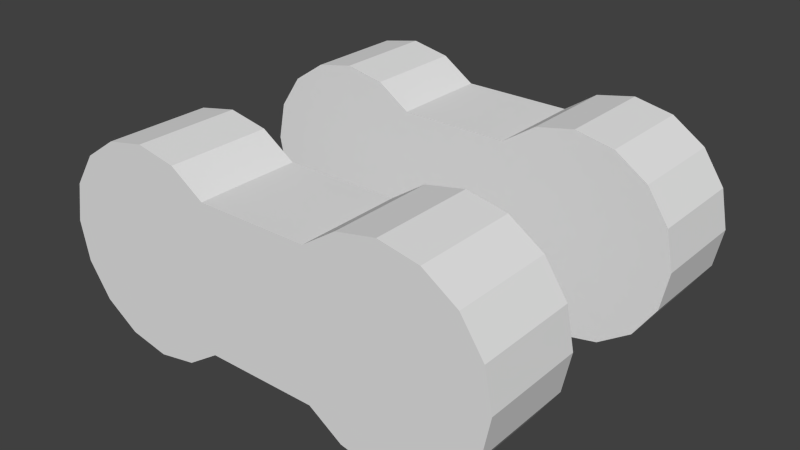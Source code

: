 # Source: thorax.blend  (saved by Blender 2.68.0; exported with 4.5.12 LTS)
import bpy
from mathutils import Matrix  # noqa: F401  (used for matrix-valued properties, if any)

bpy.ops.wm.read_factory_settings(use_empty=True)
scene = bpy.context.scene
scene.name = 'Scene'

# ---- collections
col_collection_1 = bpy.data.collections.new('Collection 1'); scene.collection.children.link(col_collection_1)

# ---- materials (node trees are filled in below, after node groups)
mat_m4 = bpy.data.materials.new('M4')
mat_m4.alpha_threshold = 0.0
mat_m4.use_transparent_shadow = False
mat_m4.roughness = 0.5
mat_m4.line_color = (0.0, 0.0, 0.0, 1.0)

# ---- material node trees

# ---- world
world_world = bpy.data.worlds.new('World'); scene.world = world_world
world_world.color = (0.05088, 0.05088, 0.05088)
world_world.use_sun_shadow = False
world_world.sun_shadow_jitter_overblur = 0.0
world_world.cycles.sampling_method = 'MANUAL'
world_world.cycles.sample_map_resolution = 256

# ---- meshes
me_body_wrangle_centre_mesh_000 = bpy.data.meshes.new('Body-Wrangle-Centre_mesh.000')
me_body_wrangle_centre_mesh_000.from_pydata([(5.784e-10, 0.12, -0.16), (-5.784e-10, 0.28, -0.16), (0.06123, 0.12, -0.1478), (0.06123, 0.28, -0.1478), (0.1131, 0.12, -0.1131), (0.1131, 0.28, -0.1131), (0.1131, 0.12, 0.1131), (0.1131, 0.28, 0.1131), (0.06123, 0.12, 0.1478), (0.06123, 0.28, 0.1478), (2.474e-08, 0.12, 0.16), (2.358e-08, 0.28, 0.16), (-0.06123, 0.12, 0.1478), (-0.06123, 0.28, 0.1478), (-0.1131, 0.12, 0.1131), (-0.1131, 0.28, 0.1131), (-0.1478, 0.12, 0.06123), (-0.1478, 0.28, 0.06123), (-0.16, 0.12, -1.399e-08), (-0.16, 0.28, 1.017e-08), (-0.1478, 0.12, -0.06123), (-0.1478, 0.28, -0.06123), (-0.1131, 0.12, -0.1131), (-0.1131, 0.28, -0.1131), (-0.06123, 0.12, -0.1478), (-0.06123, 0.28, -0.1478), (0.4, 0.12, -0.16), (0.4, 0.28, -0.16), (0.4612, 0.12, -0.1478), (0.4612, 0.28, -0.1478), (0.5131, 0.12, -0.1131), (0.5131, 0.28, -0.1131), (0.5478, 0.12, -0.06123), (0.5478, 0.28, -0.06123), (0.56, 0.12, -5.086e-09), (0.56, 0.28, 1.907e-08), (0.5478, 0.12, 0.06123), (0.5478, 0.28, 0.06123), (0.5131, 0.12, 0.1131), (0.5131, 0.28, 0.1131), (0.4612, 0.12, 0.1478), (0.4612, 0.28, 0.1478), (0.4, 0.12, 0.16), (0.4, 0.28, 0.16), (0.3388, 0.12, 0.1478), (0.3388, 0.28, 0.1478), (0.2869, 0.12, 0.1131), (0.2869, 0.28, 0.1131), (0.2869, 0.12, -0.1131), (0.2869, 0.28, -0.1131), (0.3388, 0.12, -0.1478), (0.3388, 0.28, -0.1478), (5.784e-10, -0.28, -0.16), (-5.784e-10, -0.12, -0.16), (0.06123, -0.28, -0.1478), (0.06123, -0.12, -0.1478), (0.1131, -0.28, -0.1131), (0.1131, -0.12, -0.1131), (0.1131, -0.28, 0.1131), (0.1131, -0.12, 0.1131), (0.06123, -0.28, 0.1478), (0.06123, -0.12, 0.1478), (2.474e-08, -0.28, 0.16), (2.358e-08, -0.12, 0.16), (-0.06123, -0.28, 0.1478), (-0.06123, -0.12, 0.1478), (-0.1131, -0.28, 0.1131), (-0.1131, -0.12, 0.1131), (-0.1478, -0.28, 0.06123), (-0.1478, -0.12, 0.06123), (-0.16, -0.28, -1.399e-08), (-0.16, -0.12, 1.017e-08), (-0.1478, -0.28, -0.06123), (-0.1478, -0.12, -0.06123), (-0.1131, -0.28, -0.1131), (-0.1131, -0.12, -0.1131), (-0.06123, -0.28, -0.1478), (-0.06123, -0.12, -0.1478), (0.4, -0.28, -0.16), (0.4, -0.12, -0.16), (0.4612, -0.28, -0.1478), (0.4612, -0.12, -0.1478), (0.5131, -0.28, -0.1131), (0.5131, -0.12, -0.1131), (0.5478, -0.28, -0.06123), (0.5478, -0.12, -0.06123), (0.56, -0.28, -5.086e-09), (0.56, -0.12, 1.907e-08), (0.5478, -0.28, 0.06123), (0.5478, -0.12, 0.06123), (0.5131, -0.28, 0.1131), (0.5131, -0.12, 0.1131), (0.4612, -0.28, 0.1478), (0.4612, -0.12, 0.1478), (0.4, -0.28, 0.16), (0.4, -0.12, 0.16), (0.3388, -0.28, 0.1478), (0.3388, -0.12, 0.1478), (0.2869, -0.28, 0.1131), (0.2869, -0.12, 0.1131), (0.2869, -0.28, -0.1131), (0.2869, -0.12, -0.1131), (0.3388, -0.28, -0.1478), (0.3388, -0.12, -0.1478)], [], [(0, 1, 3, 2), (2, 3, 5, 4), (6, 7, 9, 8), (8, 9, 11, 10), (10, 11, 13, 12), (12, 13, 15, 14), (14, 15, 17, 16), (16, 17, 19, 18), (18, 19, 21, 20), (20, 21, 23, 22), (46, 6, 4, 48), (24, 25, 1, 0), (22, 23, 25, 24), (50, 26, 28, 30, 32, 34, 36, 38, 40, 42, 44, 46, 48), (26, 27, 29, 28), (28, 29, 31, 30), (30, 31, 33, 32), (32, 33, 35, 34), (34, 35, 37, 36), (36, 37, 39, 38), (38, 39, 41, 40), (40, 41, 43, 42), (42, 43, 45, 44), (44, 45, 47, 46), (49, 5, 7, 47), (5, 3, 1, 25, 23, 21, 19, 17, 15, 13, 11, 9, 7), (31, 29, 27, 51, 49, 47, 45, 43, 41, 39, 37, 35, 33), (50, 51, 27, 26), (48, 49, 51, 50), (24, 0, 2, 4, 6, 8, 10, 12, 14, 16, 18, 20, 22), (6, 46, 47, 7), (48, 4, 5, 49), (52, 53, 55, 54), (54, 55, 57, 56), (58, 59, 61, 60), (60, 61, 63, 62), (62, 63, 65, 64), (64, 65, 67, 66), (66, 67, 69, 68), (68, 69, 71, 70), (70, 71, 73, 72), (72, 73, 75, 74), (98, 58, 56, 100), (76, 77, 53, 52), (74, 75, 77, 76), (102, 78, 80, 82, 84, 86, 88, 90, 92, 94, 96, 98, 100), (78, 79, 81, 80), (80, 81, 83, 82), (82, 83, 85, 84), (84, 85, 87, 86), (86, 87, 89, 88), (88, 89, 91, 90), (90, 91, 93, 92), (92, 93, 95, 94), (94, 95, 97, 96), (96, 97, 99, 98), (101, 57, 59, 99), (57, 55, 53, 77, 75, 73, 71, 69, 67, 65, 63, 61, 59), (83, 81, 79, 103, 101, 99, 97, 95, 93, 91, 89, 87, 85), (102, 103, 79, 78), (100, 101, 103, 102), (76, 52, 54, 56, 58, 60, 62, 64, 66, 68, 70, 72, 74), (58, 98, 99, 59), (100, 56, 57, 101)])
_uv = me_body_wrangle_centre_mesh_000.uv_layers.new(name='UVMap')
_uv.uv.foreach_set('vector', [0.8043, 0.6979, 0.6611, 0.6984, 0.661, 0.6467, 0.8042, 0.6463, 0.8042, 0.6463, 0.661, 0.6467, 0.6609, 0.6072, 0.804, 0.6068, 0.8047, 0.2176, 0.6615, 0.2181, 0.6613, 0.1677, 0.8045, 0.1673, 0.8045, 0.1673, 0.6613, 0.1677, 0.6611, 0.1119, 0.8043, 0.1115, 0.8043, 0.1115, 0.6611, 0.1119, 0.661, 0.05921, 0.8042, 0.05877, 0.8042, 0.05877, 0.661, 0.05921, 0.6609, 0.01762, 0.804, 0.01718, 0.9828, 0.7659, 0.8396, 0.7663, 0.8395, 0.7147, 0.9827, 0.7143, 0.9827, 0.7143, 0.8395, 0.7147, 0.8393, 0.6589, 0.9825, 0.6584, 0.9825, 0.6584, 0.8393, 0.6589, 0.8391, 0.6072, 0.9823, 0.6068, 0.8048, 0.8449, 0.6616, 0.8454, 0.6615, 0.8058, 0.8047, 0.8054, 0.2619, 0.2613, 0.2624, 0.4168, 0.05991, 0.4174, 0.05943, 0.2619, 0.8045, 0.7538, 0.6613, 0.7542, 0.6611, 0.6984, 0.8043, 0.6979, 0.8047, 0.8054, 0.6615, 0.8058, 0.6613, 0.7542, 0.8045, 0.7538, 0.02825, 0.2156, 0.01718, 0.1608, 0.02791, 0.106, 0.05881, 0.05943, 0.1052, 0.02825, 0.1599, 0.01718, 0.2148, 0.02791, 0.2613, 0.05881, 0.2925, 0.1052, 0.3036, 0.1599, 0.2928, 0.2148, 0.2619, 0.2613, 0.05943, 0.2619, 0.4825, 0.7875, 0.3394, 0.787, 0.3395, 0.7354, 0.4827, 0.7358, 0.4827, 0.7358, 0.3395, 0.7354, 0.3396, 0.6959, 0.4828, 0.6963, 0.3047, 0.8945, 0.1615, 0.8949, 0.1613, 0.8433, 0.3045, 0.8429, 0.3045, 0.8429, 0.1613, 0.8433, 0.1611, 0.7875, 0.3043, 0.787, 0.3043, 0.787, 0.1611, 0.7875, 0.161, 0.7358, 0.3042, 0.7354, 0.3042, 0.7354, 0.161, 0.7358, 0.1609, 0.6963, 0.304, 0.6959, 0.8057, 0.572, 0.6626, 0.5724, 0.6624, 0.5221, 0.8056, 0.5216, 0.8056, 0.5216, 0.6624, 0.5221, 0.6622, 0.4663, 0.8054, 0.4658, 0.8054, 0.4658, 0.6622, 0.4663, 0.6621, 0.4136, 0.8053, 0.4131, 0.8053, 0.4131, 0.6621, 0.4136, 0.6619, 0.372, 0.8051, 0.3715, 0.3817, 0.4174, 0.3813, 0.2619, 0.5838, 0.2613, 0.5842, 0.4168, 0.3813, 0.2619, 0.3501, 0.2156, 0.339, 0.1608, 0.3498, 0.106, 0.3806, 0.05943, 0.427, 0.02825, 0.4818, 0.01718, 0.5366, 0.02791, 0.5831, 0.05881, 0.6143, 0.1052, 0.6254, 0.1599, 0.6147, 0.2148, 0.5838, 0.2613, 0.3824, 0.6199, 0.3512, 0.5735, 0.3401, 0.5188, 0.3509, 0.4639, 0.3817, 0.4174, 0.5842, 0.4168, 0.6154, 0.4631, 0.6265, 0.5179, 0.6158, 0.5727, 0.5849, 0.6193, 0.5385, 0.6505, 0.4837, 0.6615, 0.4289, 0.6508, 0.4824, 0.8433, 0.3392, 0.8429, 0.3394, 0.787, 0.4825, 0.7875, 0.4822, 0.8949, 0.339, 0.8945, 0.3392, 0.8429, 0.4824, 0.8433, 0.02935, 0.5735, 0.01828, 0.5188, 0.02901, 0.4639, 0.05991, 0.4174, 0.2624, 0.4168, 0.2936, 0.4631, 0.3047, 0.5179, 0.2939, 0.5727, 0.263, 0.6193, 0.2167, 0.6505, 0.1619, 0.6615, 0.1071, 0.6508, 0.06053, 0.6199, 0.8047, 0.2176, 0.8051, 0.3715, 0.6619, 0.372, 0.6615, 0.2181, 0.9828, 0.9546, 0.9823, 0.8007, 0.8391, 0.8011, 0.8396, 0.9551, 0.8043, 0.6979, 0.6611, 0.6984, 0.661, 0.6467, 0.8042, 0.6463, 0.8042, 0.6463, 0.661, 0.6467, 0.6609, 0.6072, 0.804, 0.6068, 0.8047, 0.2176, 0.6615, 0.2181, 0.6613, 0.1677, 0.8045, 0.1673, 0.8045, 0.1673, 0.6613, 0.1677, 0.6611, 0.1119, 0.8043, 0.1115, 0.8043, 0.1115, 0.6611, 0.1119, 0.661, 0.05921, 0.8042, 0.05877, 0.8042, 0.05877, 0.661, 0.05921, 0.6609, 0.01762, 0.804, 0.01718, 0.9828, 0.7659, 0.8396, 0.7663, 0.8395, 0.7147, 0.9827, 0.7143, 0.9827, 0.7143, 0.8395, 0.7147, 0.8393, 0.6589, 0.9825, 0.6584, 0.9825, 0.6584, 0.8393, 0.6589, 0.8391, 0.6072, 0.9823, 0.6068, 0.8048, 0.8449, 0.6616, 0.8454, 0.6615, 0.8058, 0.8047, 0.8054, 0.2619, 0.2613, 0.2624, 0.4168, 0.05991, 0.4174, 0.05943, 0.2619, 0.8045, 0.7538, 0.6613, 0.7542, 0.6611, 0.6984, 0.8043, 0.6979, 0.8047, 0.8054, 0.6615, 0.8058, 0.6613, 0.7542, 0.8045, 0.7538, 0.02825, 0.2156, 0.01718, 0.1608, 0.02791, 0.106, 0.05881, 0.05943, 0.1052, 0.02825, 0.1599, 0.01718, 0.2148, 0.02791, 0.2613, 0.05881, 0.2925, 0.1052, 0.3036, 0.1599, 0.2928, 0.2148, 0.2619, 0.2613, 0.05943, 0.2619, 0.4825, 0.7875, 0.3394, 0.787, 0.3395, 0.7354, 0.4827, 0.7358, 0.4827, 0.7358, 0.3395, 0.7354, 0.3396, 0.6959, 0.4828, 0.6963, 0.3047, 0.8945, 0.1615, 0.8949, 0.1613, 0.8433, 0.3045, 0.8429, 0.3045, 0.8429, 0.1613, 0.8433, 0.1611, 0.7875, 0.3043, 0.787, 0.3043, 0.787, 0.1611, 0.7875, 0.161, 0.7358, 0.3042, 0.7354, 0.3042, 0.7354, 0.161, 0.7358, 0.1609, 0.6963, 0.304, 0.6959, 0.8057, 0.572, 0.6626, 0.5724, 0.6624, 0.5221, 0.8056, 0.5216, 0.8056, 0.5216, 0.6624, 0.5221, 0.6622, 0.4663, 0.8054, 0.4658, 0.8054, 0.4658, 0.6622, 0.4663, 0.6621, 0.4136, 0.8053, 0.4131, 0.8053, 0.4131, 0.6621, 0.4136, 0.6619, 0.372, 0.8051, 0.3715, 0.3817, 0.4174, 0.3813, 0.2619, 0.5838, 0.2613, 0.5842, 0.4168, 0.3813, 0.2619, 0.3501, 0.2156, 0.339, 0.1608, 0.3498, 0.106, 0.3806, 0.05943, 0.427, 0.02825, 0.4818, 0.01718, 0.5366, 0.02791, 0.5831, 0.05881, 0.6143, 0.1052, 0.6254, 0.1599, 0.6147, 0.2148, 0.5838, 0.2613, 0.3824, 0.6199, 0.3512, 0.5735, 0.3401, 0.5188, 0.3509, 0.4639, 0.3817, 0.4174, 0.5842, 0.4168, 0.6154, 0.4631, 0.6265, 0.5179, 0.6158, 0.5727, 0.5849, 0.6193, 0.5385, 0.6505, 0.4837, 0.6615, 0.4289, 0.6508, 0.4824, 0.8433, 0.3392, 0.8429, 0.3394, 0.787, 0.4825, 0.7875, 0.4822, 0.8949, 0.339, 0.8945, 0.3392, 0.8429, 0.4824, 0.8433, 0.02935, 0.5735, 0.01828, 0.5188, 0.02901, 0.4639, 0.05991, 0.4174, 0.2624, 0.4168, 0.2936, 0.4631, 0.3047, 0.5179, 0.2939, 0.5727, 0.263, 0.6193, 0.2167, 0.6505, 0.1619, 0.6615, 0.1071, 0.6508, 0.06053, 0.6199, 0.8047, 0.2176, 0.8051, 0.3715, 0.6619, 0.372, 0.6615, 0.2181, 0.9828, 0.9546, 0.9823, 0.8007, 0.8391, 0.8011, 0.8396, 0.9551])
me_body_wrangle_centre_mesh_000.materials.append(mat_m4)
me_body_wrangle_centre_mesh_000.use_remesh_preserve_volume = False
me_body_wrangle_centre_mesh_000.use_remesh_preserve_attributes = False
me_body_wrangle_centre_mesh_000.use_mirror_vertex_groups = False
me_body_wrangle_centre_mesh_000.update()

# ---- objects
ob_body_front_right_001 = bpy.data.objects.new('Body Front Right.001', me_body_wrangle_centre_mesh_000)

# ---- transforms, parenting, visibility, modifiers, constraints
ob_body_front_right_001.location = (0.0, 0.0, 0.0)
ob_body_front_right_001.lineart.crease_threshold = 0.0

# ---- collection membership
col_collection_1.objects.link(ob_body_front_right_001)

# ---- scene / render settings (as saved in the file)
scene.frame_start = 1; scene.frame_end = 250; scene.frame_set(0)
scene.render.engine = 'BLENDER_EEVEE_NEXT'
scene.render.image_settings.color_mode = 'RGB'
scene.render.image_settings.compression = 90
scene.render.dither_intensity = 0.0
scene.cycles.use_denoising = False
scene.cycles.samples = 10
scene.cycles.sampling_pattern = 'TABULATED_SOBOL'
scene.cycles.light_sampling_threshold = 0.0
scene.cycles.use_adaptive_sampling = False
scene.cycles.use_light_tree = False
scene.cycles.blur_glossy = 0.0
scene.cycles.volume_bounces = 1
scene.cycles.pixel_filter_type = 'GAUSSIAN'
scene.cycles.sample_clamp_indirect = 0.0
scene.view_settings.view_transform = 'Standard'
bpy.context.view_layer.update()

# ---- added for rendering (the .blend has no active camera and no usable light): camera, sun
cam_auto = bpy.data.cameras.new('AutoCamera')
cam_auto.lens = 50.0
cam_auto.sensor_width = 36.0
cam_auto.clip_end = 1000.0
ob_auto_camera = bpy.data.objects.new('AutoCamera', cam_auto)
scene.collection.objects.link(ob_auto_camera)
ob_auto_camera.location = (1.09436, -1.07324, 0.71549)
ob_auto_camera.rotation_euler = (1.09748, -7.21219e-08, 0.694738)
scene.camera = ob_auto_camera
light_auto_sun = bpy.data.lights.new('AutoSun', 'SUN')
light_auto_sun.energy = 3.0
light_auto_sun.angle = 0.0523599
ob_auto_sun = bpy.data.objects.new('AutoSun', light_auto_sun)
scene.collection.objects.link(ob_auto_sun)
ob_auto_sun.rotation_euler = (0.872665, 0.174533, 0.523599)
bpy.context.view_layer.update()
